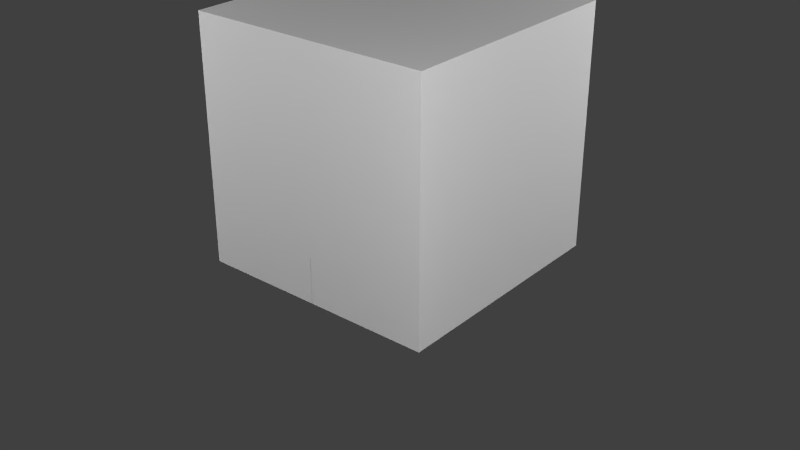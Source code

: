 # Source: PowerElectricPrimitives.blend  (saved by Blender 2.70.0; exported with 4.5.12 LTS)
import bpy
from mathutils import Matrix  # noqa: F401  (used for matrix-valued properties, if any)

bpy.ops.wm.read_factory_settings(use_empty=True)
scene = bpy.context.scene
scene.name = 'Scene'

# ---- collections
col_collection_1 = bpy.data.collections.new('Collection 1'); scene.collection.children.link(col_collection_1)

# ---- materials (node trees are filled in below, after node groups)
mat_material = bpy.data.materials.new('Material')
mat_material.alpha_threshold = 0.0
mat_material.use_transparent_shadow = False
mat_material.roughness = 0.5
mat_material.line_color = (0.0, 0.0, 0.0, 1.0)

# ---- material node trees

# ---- world
world_world = bpy.data.worlds.new('World'); scene.world = world_world
world_world.color = (0.05088, 0.05088, 0.05088)
world_world.use_sun_shadow = False
world_world.sun_shadow_jitter_overblur = 0.0
world_world.cycles.sampling_method = 'MANUAL'
world_world.cycles.sample_map_resolution = 256

# ---- lights
light_point_004 = bpy.data.lights.new('Point.004', 'POINT')
light_point_004.transmission_factor = 0.0
light_point_004.energy = 100.0
light_point_004.shadow_buffer_clip_start = 0.5
light_point_004.shadow_soft_size = 0.1
light_point_004.shadow_maximum_resolution = 0.006
light_point_004.use_absolute_resolution = True
light_point_004.cycles.use_multiple_importance_sampling = False
light_point_003 = bpy.data.lights.new('Point.003', 'POINT')
light_point_003.transmission_factor = 0.0
light_point_003.energy = 100.0
light_point_003.shadow_buffer_clip_start = 0.5
light_point_003.shadow_soft_size = 0.1
light_point_003.shadow_maximum_resolution = 0.006
light_point_003.use_absolute_resolution = True
light_point_003.cycles.use_multiple_importance_sampling = False
light_point_002 = bpy.data.lights.new('Point.002', 'POINT')
light_point_002.transmission_factor = 0.0
light_point_002.energy = 100.0
light_point_002.shadow_buffer_clip_start = 0.5
light_point_002.shadow_soft_size = 0.1
light_point_002.shadow_maximum_resolution = 0.006
light_point_002.use_absolute_resolution = True
light_point_002.cycles.use_multiple_importance_sampling = False
light_point_001 = bpy.data.lights.new('Point.001', 'POINT')
light_point_001.transmission_factor = 0.0
light_point_001.energy = 100.0
light_point_001.shadow_buffer_clip_start = 0.5
light_point_001.shadow_soft_size = 0.1
light_point_001.shadow_maximum_resolution = 0.006
light_point_001.use_absolute_resolution = True
light_point_001.cycles.use_multiple_importance_sampling = False
light_point = bpy.data.lights.new('Point', 'POINT')
light_point.transmission_factor = 0.0
light_point.energy = 100.0
light_point.shadow_buffer_clip_start = 0.5
light_point.shadow_soft_size = 0.1
light_point.shadow_maximum_resolution = 0.006
light_point.use_absolute_resolution = True
light_point.cycles.use_multiple_importance_sampling = False
light_lamp = bpy.data.lights.new('Lamp', 'POINT')
light_lamp.transmission_factor = 0.0
light_lamp.cutoff_distance = 30.0
light_lamp.energy = 100.0
light_lamp.shadow_buffer_clip_start = 1.001
light_lamp.shadow_soft_size = 0.1
light_lamp.shadow_maximum_resolution = 0.006
light_lamp.use_absolute_resolution = True
light_lamp.cycles.use_multiple_importance_sampling = False

# ---- meshes
me_capacitorcore = bpy.data.meshes.new('CapacitorCore')
me_capacitorcore.from_pydata([(-0.4001, -0.25, 0.25), (-0.4001, -0.1768, 0.4268), (-0.4001, -2.266e-08, 0.5), (-0.4001, 0.1768, 0.4268), (-0.4001, 0.25, 0.25), (-0.4001, 0.1768, 0.07322), (-0.4001, 3.061e-08, 2.98e-08), (-0.4001, -0.1768, 0.07322), (0.4001, -0.25, 0.25), (0.4001, -0.1768, 0.4268), (0.4001, -2.266e-08, 0.5), (0.4001, 0.1768, 0.4268), (0.4001, 0.25, 0.25), (0.4001, 0.1768, 0.07322), (0.4001, 3.061e-08, 2.98e-08), (0.4001, -0.1768, 0.07322)], [], [(6, 14, 15, 7), (1, 9, 10, 2), (3, 11, 12, 4), (5, 13, 14, 6), (0, 8, 9, 1), (7, 15, 8, 0), (2, 10, 11, 3), (4, 12, 13, 5), (4, 5, 2, 3), (5, 6, 1, 2), (6, 7, 0, 1), (9, 8, 15, 14), (10, 9, 14, 13), (11, 10, 13, 12)])
_uv = me_capacitorcore.uv_layers.new(name='UVMap')
_uv.uv.foreach_set('vector', [0.625, 0.25, 0.625, 0.0, 0.6875, 0.0, 0.6875, 0.25, 0.8125, 0.25, 0.8125, 0.0, 0.875, 0.0, 0.875, 0.25, 0.9375, 0.25, 0.9375, 0.0, 1.0, 0.0, 1.0, 0.25, 0.5625, 0.25, 0.5625, 0.0, 0.625, 0.0, 0.625, 0.25, 0.75, 0.25, 0.75, 0.0, 0.8125, 0.0, 0.8125, 0.25, 0.6875, 0.25, 0.6875, 0.0, 0.75, 0.0, 0.75, 0.25, 0.875, 0.25, 0.875, 0.0, 0.9375, 0.0, 0.9375, 0.25, 0.5, 0.25, 0.5, 0.0, 0.5625, 0.0, 0.5625, 0.25, 0.75, 0.2812, 0.7812, 0.25, 0.7812, 0.375, 0.75, 0.3438, 0.7812, 0.25, 0.8438, 0.25, 0.8438, 0.375, 0.7812, 0.375, 0.8438, 0.25, 0.875, 0.2969, 0.875, 0.3438, 0.8438, 0.375, 0.9062, 0.375, 0.875, 0.3438, 0.875, 0.2812, 0.9062, 0.25, 0.9688, 0.375, 0.9062, 0.375, 0.9062, 0.25, 0.9688, 0.25, 1.0, 0.3438, 0.9688, 0.375, 0.9688, 0.25, 1.0, 0.2812])
me_capacitorcore.use_remesh_preserve_volume = False
me_capacitorcore.use_remesh_preserve_attributes = False
me_capacitorcore.use_mirror_vertex_groups = False
me_capacitorcore.update()
me_diodecables = bpy.data.meshes.new('DiodeCables')
me_diodecables.from_pydata([(0.5, 0.125, -0.625), (0.5, -0.125, -0.625), (0.5, 0.125, -0.5), (0.5, -0.125, -0.5), (0.625, 0.125, -0.75), (0.625, -0.125, -0.75), (0.625, 0.125, -0.625), (0.625, -0.125, -0.625), (0.875, 0.125, -0.75), (0.875, -0.125, -0.75), (0.875, 0.125, -0.625), (0.875, -0.125, -0.625), (-0.875, 0.125, -0.625), (-0.875, -0.125, -0.625), (-0.875, 0.125, -0.75), (-0.875, -0.125, -0.75), (-0.625, 0.125, -0.625), (-0.625, -0.125, -0.625), (-0.625, 0.125, -0.75), (-0.625, -0.125, -0.75), (-0.5, 0.125, -0.5), (-0.5, -0.125, -0.5), (-0.5, 0.125, -0.625), (-0.5, -0.125, -0.625)], [], [(19, 15, 14, 18), (6, 10, 8, 4), (2, 6, 4, 0), (0, 4, 5, 1), (1, 5, 7, 3), (3, 7, 6, 2), (16, 12, 13, 17), (5, 9, 11, 7), (7, 11, 10, 6), (4, 8, 9, 5), (18, 14, 12, 16), (20, 16, 17, 21), (22, 18, 16, 20), (23, 19, 18, 22), (21, 17, 19, 23), (17, 13, 15, 19)])
_uv = me_diodecables.uv_layers.new(name='UVMap')
_uv.uv.foreach_set('vector', [0.2344, 0.9844, 0.2344, 0.9531, 0.2656, 0.9531, 0.2656, 0.9844, 0.2188, 0.9844, 0.2188, 0.9531, 0.2344, 0.9531, 0.2344, 0.9844, 0.2188, 1.0, 0.2188, 0.9844, 0.2344, 0.9844, 0.2344, 1.0, 0.2344, 1.0, 0.2344, 0.9844, 0.2656, 0.9844, 0.2656, 1.0, 0.2188, 1.0, 0.2188, 0.9844, 0.2344, 0.9844, 0.2344, 1.0, 0.2344, 1.0, 0.2344, 0.9844, 0.2656, 0.9844, 0.2656, 1.0, 0.2344, 0.9844, 0.2344, 0.9531, 0.2656, 0.9531, 0.2656, 0.9844, 0.2188, 0.9844, 0.2188, 0.9531, 0.2344, 0.9531, 0.2344, 0.9844, 0.2344, 0.9844, 0.2344, 0.9531, 0.2656, 0.9531, 0.2656, 0.9844, 0.2344, 0.9844, 0.2344, 0.9531, 0.2656, 0.9531, 0.2656, 0.9844, 0.2188, 0.9844, 0.2188, 0.9531, 0.2344, 0.9531, 0.2344, 0.9844, 0.2344, 1.0, 0.2344, 0.9844, 0.2656, 0.9844, 0.2656, 1.0, 0.2188, 1.0, 0.2188, 0.9844, 0.2344, 0.9844, 0.2344, 1.0, 0.2344, 1.0, 0.2344, 0.9844, 0.2656, 0.9844, 0.2656, 1.0, 0.2188, 1.0, 0.2188, 0.9844, 0.2344, 0.9844, 0.2344, 1.0, 0.2188, 0.9844, 0.2188, 0.9531, 0.2344, 0.9531, 0.2344, 0.9844])
me_diodecables.use_remesh_preserve_volume = False
me_diodecables.use_remesh_preserve_attributes = False
me_diodecables.use_mirror_vertex_groups = False
me_diodecables.update()
me_resistorcore = bpy.data.meshes.new('ResistorCore')
me_resistorcore.from_pydata([(-0.3125, -0.1875, -0.25), (-0.3125, -0.1875, -0.4375), (-0.1875, 0.3125, -0.4375), (-0.3125, 0.3125, -0.4375), (-0.1875, 0.1875, -0.4375), (0.3125, 0.1875, -0.4375), (0.3125, -0.1875, -0.4375), (-0.3125, 0.1875, -0.4375), (0.3125, -0.3125, -0.4375), (0.1875, -0.3125, -0.4375), (0.1875, -0.1875, -0.4375), (0.3125, 0.1875, -0.25), (0.3125, -0.1875, -0.25), (-0.3125, 0.1875, -0.25), (-0.3125, -0.1251, -0.125), (0.3125, 0.125, -0.125), (0.3125, -0.1251, -0.125), (-0.3125, 0.125, -0.125), (-0.1875, 0.3125, -0.375), (-0.3125, 0.3125, -0.375), (-0.1875, 0.1875, -0.375), (-0.3125, 0.1875, -0.375), (0.3125, -0.1875, -0.375), (0.3125, -0.3125, -0.375), (0.1875, -0.3125, -0.375), (0.1875, -0.1875, -0.375)], [(1, 10), (4, 5)], [(1, 0, 13, 7), (6, 5, 11, 12), (5, 7, 13, 11), (12, 0, 1, 6), (0, 12, 16, 14), (0, 14, 17, 13), (12, 11, 15, 16), (11, 13, 17, 15), (15, 17, 14, 16), (3, 19, 18, 2), (3, 7, 21, 19), (4, 2, 18, 20), (8, 6, 22, 23), (9, 8, 23, 24), (10, 9, 24, 25), (20, 18, 19, 21), (22, 25, 24, 23)])
_uv = me_resistorcore.uv_layers.new(name='UVMap')
_uv.uv.foreach_set('vector', [0.375, 0.6875, 0.4688, 0.6875, 0.4688, 0.875, 0.375, 0.875, 1.0, 0.6875, 1.0, 0.875, 0.9062, 0.875, 0.9062, 0.6875, 0.8438, 1.0, 0.5312, 1.0, 0.5312, 0.9062, 0.8438, 0.9062, 0.8438, 0.6562, 0.5312, 0.6562, 0.5312, 0.5625, 0.8438, 0.5625, 0.5312, 0.6562, 0.8438, 0.6562, 0.8438, 0.7188, 0.5312, 0.7188, 0.4688, 0.6875, 0.5312, 0.7188, 0.5312, 0.8438, 0.4688, 0.875, 0.9062, 0.6875, 0.9062, 0.875, 0.8438, 0.8438, 0.8438, 0.7188, 0.8438, 0.9062, 0.5312, 0.9062, 0.5312, 0.8438, 0.8438, 0.8438, 0.8438, 0.8438, 0.5312, 0.8438, 0.5312, 0.7188, 0.8438, 0.7188, 0.4375, 0.9688, 0.4375, 0.9375, 0.5, 0.9375, 0.5, 0.9688, 0.4062, 0.9375, 0.4062, 0.875, 0.4375, 0.875, 0.4375, 0.9375, 0.5312, 0.875, 0.5312, 0.9375, 0.5, 0.9375, 0.5, 0.875, 0.9688, 0.625, 0.9688, 0.6875, 0.9375, 0.6875, 0.9375, 0.625, 0.875, 0.5938, 0.9375, 0.5938, 0.9375, 0.625, 0.875, 0.625, 0.8438, 0.6875, 0.8438, 0.625, 0.875, 0.625, 0.875, 0.6875, 0.5, 0.875, 0.5, 0.9375, 0.4375, 0.9375, 0.4375, 0.875, 0.9375, 0.6875, 0.875, 0.6875, 0.875, 0.625, 0.9375, 0.625])
me_resistorcore.use_remesh_preserve_volume = False
me_resistorcore.use_remesh_preserve_attributes = False
me_resistorcore.use_mirror_vertex_groups = False
me_resistorcore.update()
me_resistorbaseextention = bpy.data.meshes.new('ResistorBaseExtention')
me_resistorbaseextention.from_pydata([(-0.3125, 0.1875, -0.5), (-0.3125, 0.3125, -0.5), (0.0, 0.3125, -0.5), (0.3125, 0.1875, -0.5), (0.3125, -0.1875, -0.5), (0.3125, -0.3125, -0.5), (0.0, -0.3125, -0.5), (-0.3125, -0.1875, -0.5), (-0.3125, 0.1875, -0.4375), (-0.3125, 0.3125, -0.4375), (0.0, 0.3125, -0.4375), (0.3125, 0.1875, -0.4375), (0.3125, -0.1875, -0.4375), (0.3125, -0.3125, -0.4375), (0.0, -0.3125, -0.4375), (-0.3125, -0.1875, -0.4375)], [], [(5, 6, 7, 4), (1, 2, 3, 0), (13, 12, 15, 14), (9, 8, 11, 10), (0, 3, 11, 8), (5, 4, 12, 13), (3, 2, 10, 11), (1, 0, 8, 9), (6, 5, 13, 14), (4, 7, 15, 12), (2, 1, 9, 10), (7, 6, 14, 15)])
_uv = me_resistorbaseextention.uv_layers.new(name='UVMap')
_uv.uv.foreach_set('vector', [0.0, 0.9844, 0.0, 1.0, 0.01562, 1.0, 0.01562, 0.9844, 0.01562, 1.0, 0.01562, 0.9844, 0.0, 0.9844, 0.0, 1.0, 0.03125, 0.7031, 0.0625, 0.7031, 0.0625, 0.8594, 0.03125, 0.7812, 0.1875, 0.8594, 0.1562, 0.8594, 0.1562, 0.7031, 0.1875, 0.7812, 0.0, 0.0, 0.0, 0.0, 0.0, 0.0, 0.0, 0.0, 0.03125, 0.6875, 0.0625, 0.6875, 0.0625, 0.7031, 0.03125, 0.7031, 0.2031, 0.7031, 0.2031, 0.7812, 0.1875, 0.7812, 0.1875, 0.7031, 0.1875, 0.8594, 0.1562, 0.8594, 0.1562, 0.875, 0.1875, 0.875, 0.01562, 0.7812, 0.01562, 0.7031, 0.03125, 0.7031, 0.03125, 0.7812, 0.01562, 0.0, 0.01562, 0.0, 0.01562, 0.0, 0.01562, 0.0, 0.2031, 0.7812, 0.2031, 0.8594, 0.1875, 0.8594, 0.1875, 0.7812, 0.01562, 0.8594, 0.01562, 0.7812, 0.03125, 0.7812, 0.03125, 0.8594])
me_resistorbaseextention.use_remesh_preserve_volume = False
me_resistorbaseextention.use_remesh_preserve_attributes = False
me_resistorbaseextention.use_mirror_vertex_groups = False
me_resistorbaseextention.update()
me_inductorcables = bpy.data.meshes.new('InductorCables')
me_inductorcables.from_pydata([(0.5, 0.375, -0.625), (0.5, 0.25, -0.625), (0.5, 0.375, -0.5), (0.5, 0.25, -0.5), (0.625, 0.375, -0.75), (0.625, 0.125, -0.75), (0.625, 0.375, -0.625), (0.625, 0.125, -0.625), (0.875, 0.375, -0.75), (0.875, 0.125, -0.75), (0.875, 0.375, -0.625), (0.875, 0.125, -0.625), (-0.25, -0.125, -0.625), (-0.25, -5.96e-08, -0.625), (-0.25, -0.125, -0.5), (-0.25, -5.96e-08, -0.5), (-0.875, 0.125, -0.625), (-0.875, -0.125, -0.625), (-0.875, 0.125, -0.75), (-0.875, -0.125, -0.75), (-0.625, 0.125, -0.625), (-0.625, -0.125, -0.625), (-0.625, 0.125, -0.75), (-0.625, -0.125, -0.75), (-0.5, -5.96e-08, -0.5), (-0.5, -0.125, -0.5), (-0.5, -5.96e-08, -0.625), (-0.5, -0.125, -0.625), (0.25, 0.25, -0.5), (0.25, 0.375, -0.5), (0.25, 0.25, -0.625), (0.25, 0.375, -0.625)], [], [(24, 15, 13, 26), (6, 10, 8, 4), (2, 6, 4, 0), (0, 4, 5, 1), (1, 5, 7, 3), (3, 7, 6, 2), (26, 13, 12, 27), (5, 9, 11, 7), (7, 11, 10, 6), (4, 8, 9, 5), (27, 12, 14, 25), (25, 14, 15, 24), (23, 19, 18, 22), (20, 16, 17, 21), (22, 18, 16, 20), (24, 20, 21, 25), (26, 22, 20, 24), (27, 23, 22, 26), (25, 21, 23, 27), (21, 17, 19, 23), (2, 29, 28, 3), (0, 31, 29, 2), (1, 30, 31, 0), (3, 28, 30, 1)])
_uv = me_inductorcables.uv_layers.new(name='UVMap')
_uv.uv.foreach_set('vector', [0.2188, 0.5625, 0.2188, 0.625, 0.1875, 0.625, 0.1875, 0.5625, 0.2188, 0.5469, 0.2188, 0.5156, 0.2344, 0.5156, 0.2344, 0.5469, 0.2188, 0.5625, 0.2188, 0.5469, 0.2344, 0.5469, 0.2344, 0.5625, 0.2344, 0.5625, 0.2344, 0.5469, 0.2656, 0.5469, 0.2656, 0.5625, 0.2188, 0.5625, 0.2188, 0.5469, 0.2344, 0.5469, 0.2344, 0.5625, 0.25, 0.5625, 0.2344, 0.5469, 0.2656, 0.5469, 0.2656, 0.5625, 0.3125, 0.5625, 0.3125, 0.625, 0.2812, 0.625, 0.2812, 0.5625, 0.2188, 0.5469, 0.2188, 0.5156, 0.2344, 0.5156, 0.2344, 0.5469, 0.2344, 0.5469, 0.2344, 0.5156, 0.2656, 0.5156, 0.2656, 0.5469, 0.2344, 0.5469, 0.2344, 0.5156, 0.2656, 0.5156, 0.2656, 0.5469, 0.2812, 0.5625, 0.2812, 0.625, 0.25, 0.625, 0.25, 0.5625, 0.25, 0.5625, 0.25, 0.625, 0.2188, 0.625, 0.2188, 0.5625, 0.2812, 0.5469, 0.2812, 0.5156, 0.3125, 0.5156, 0.3125, 0.5469, 0.2812, 0.5469, 0.2812, 0.5156, 0.3125, 0.5156, 0.3125, 0.5469, 0.2656, 0.5469, 0.2656, 0.5156, 0.2812, 0.5156, 0.2812, 0.5469, 0.2969, 0.5625, 0.2812, 0.5469, 0.3125, 0.5469, 0.3125, 0.5625, 0.2656, 0.5625, 0.2656, 0.5469, 0.2812, 0.5469, 0.2812, 0.5625, 0.2812, 0.5625, 0.2812, 0.5469, 0.3125, 0.5469, 0.3125, 0.5625, 0.2656, 0.5625, 0.2656, 0.5469, 0.2812, 0.5469, 0.2812, 0.5625, 0.2656, 0.5469, 0.2656, 0.5156, 0.2812, 0.5156, 0.2812, 0.5469, 0.25, 0.5625, 0.25, 0.625, 0.2188, 0.625, 0.2188, 0.5625, 0.2812, 0.5625, 0.2812, 0.625, 0.25, 0.625, 0.25, 0.5625, 0.3125, 0.5625, 0.3125, 0.625, 0.2812, 0.625, 0.2812, 0.5625, 0.2188, 0.5625, 0.2188, 0.625, 0.1875, 0.625, 0.1875, 0.5625])
me_inductorcables.use_remesh_preserve_volume = False
me_inductorcables.use_remesh_preserve_attributes = False
me_inductorcables.use_mirror_vertex_groups = False
me_inductorcables.update()
me_inductorcore = bpy.data.meshes.new('InductorCore')
me_inductorcore.from_pydata([(-0.3125, 0.1875, -0.5), (-0.1875, 0.3125, -0.5), (0.1875, 0.3125, -0.5), (0.3125, 0.1875, -0.5), (0.3125, -0.1875, -0.5), (0.1875, -0.3125, -0.5), (-0.1875, -0.3125, -0.5), (-0.3125, -0.1875, -0.5), (-0.25, 0.1875, -0.4375), (-0.1875, 0.25, -0.4375), (0.1875, 0.25, -0.4375), (0.25, 0.1875, -0.4375), (0.25, -0.1875, -0.4375), (0.1875, -0.25, -0.4375), (-0.1875, -0.25, -0.4375), (-0.25, -0.1875, -0.4375), (-0.1875, 0.0625, -0.4375), (-0.0625, 0.1875, -0.4375), (0.0625, 0.1875, -0.4375), (0.1875, 0.0625, -0.4375), (0.1875, -0.0625, -0.4375), (0.0625, -0.1875, -0.4375), (-0.0625, -0.1875, -0.4375), (-0.1875, -0.0625, -0.4375), (-0.1875, 0.0625, -0.1875), (-0.0625, 0.1875, -0.1875), (0.0625, 0.1875, -0.1875), (0.1875, 0.0625, -0.1875), (0.1875, -0.0625, -0.1875), (0.0625, -0.1875, -0.1875), (-0.0625, -0.1875, -0.1875), (-0.1875, -0.0625, -0.1875), (-0.25, 0.125, -0.1875), (-0.125, 0.25, -0.1875), (0.125, 0.25, -0.1875), (0.25, 0.125, -0.1875), (0.25, -0.125, -0.1875), (0.125, -0.25, -0.1875), (-0.125, -0.25, -0.1875), (-0.25, -0.125, -0.1875), (-0.25, 0.125, -0.125), (-0.125, 0.25, -0.125), (0.125, 0.25, -0.125), (0.25, 0.125, -0.125), (0.25, -0.125, -0.125), (0.125, -0.25, -0.125), (-0.125, -0.25, -0.125), (-0.25, -0.125, -0.125)], [(4, 7), (0, 3)], [(13, 12, 15, 14), (9, 8, 11, 10), (15, 8, 0, 7), (5, 4, 12, 13), (3, 2, 10, 11), (1, 0, 8, 9), (6, 5, 13, 14), (12, 11, 8, 15), (2, 1, 9, 10), (7, 6, 14, 15), (3, 11, 12, 4), (21, 20, 28, 29), (19, 18, 26, 27), (23, 31, 24, 16), (22, 21, 29, 30), (20, 19, 27, 28), (17, 16, 24, 25), (18, 17, 25, 26), (23, 22, 30, 31), (34, 35, 36, 37, 38, 39, 32, 33), (42, 41, 40, 47, 46, 45, 44, 43), (33, 32, 40, 41), (39, 38, 46, 47), (36, 35, 43, 44), (37, 36, 44, 45), (34, 33, 41, 42), (32, 39, 47, 40), (38, 37, 45, 46), (35, 34, 42, 43)])
_uv = me_inductorcore.uv_layers.new(name='UVMap')
_uv.uv.foreach_set('vector', [0.01562, 0.3125, 0.03125, 0.2969, 0.03125, 0.4219, 0.01562, 0.4062, 0.1406, 0.4062, 0.125, 0.4219, 0.125, 0.2969, 0.1406, 0.3125, 0.03125, 0.4219, 0.125, 0.4219, 0.125, 0.4375, 0.03125, 0.4375, 0.01562, 0.3125, 0.0, 0.3125, 0.0, 0.2969, 0.01562, 0.2969, 0.125, 0.2812, 0.1406, 0.2812, 0.1406, 0.2969, 0.125, 0.2969, 0.1406, 0.4062, 0.1562, 0.4062, 0.1562, 0.4219, 0.1406, 0.4219, 0.0, 0.4062, 0.0, 0.3125, 0.01562, 0.3125, 0.01562, 0.4062, 0.03125, 0.2969, 0.125, 0.2969, 0.125, 0.4219, 0.03125, 0.4219, 0.1562, 0.3125, 0.1562, 0.4062, 0.1406, 0.4062, 0.1406, 0.3125, 0.01562, 0.4219, 0.03125, 0.4219, 0.03125, 0.4375, 0.01562, 0.4375, 0.125, 0.2812, 0.125, 0.2969, 0.03125, 0.2969, 0.03125, 0.2812, 0.1562, 0.125, 0.1562, 0.0, 0.4062, 0.0, 0.4062, 0.125, 0.1562, 0.375, 0.1562, 0.25, 0.4062, 0.25, 0.4062, 0.375, 0.1562, 0.375, 0.4062, 0.375, 0.4062, 0.5, 0.1562, 0.5, 0.1562, 0.25, 0.1562, 0.125, 0.4062, 0.125, 0.4062, 0.25, 0.1562, 0.5, 0.1562, 0.375, 0.4062, 0.375, 0.4062, 0.5, 0.1562, 0.125, 0.1562, 0.0, 0.4062, 0.0, 0.4062, 0.125, 0.1562, 0.25, 0.1562, 0.125, 0.4062, 0.125, 0.4062, 0.25, 0.1562, 0.375, 0.1562, 0.25, 0.4062, 0.25, 0.4062, 0.375, 0.01562, 0.1875, 0.04688, 0.1562, 0.1094, 0.1562, 0.1406, 0.1875, 0.1406, 0.25, 0.1094, 0.2812, 0.04688, 0.2812, 0.01562, 0.25, 0.1406, 0.04688, 0.1406, 0.1094, 0.1094, 0.1406, 0.04688, 0.1406, 0.01562, 0.1094, 0.01562, 0.04688, 0.04688, 0.01562, 0.1094, 0.01562, 0.1562, 0.1094, 0.1562, 0.1406, 0.1406, 0.1406, 0.1406, 0.1094, 0.04688, 0.1562, 0.01562, 0.1562, 0.01562, 0.1406, 0.04688, 0.1406, 0.04688, 0.0, 0.1094, 0.0, 0.1094, 0.01562, 0.04688, 0.01562, 0.0, 0.04688, 0.0, 0.01562, 0.01562, 0.01562, 0.01562, 0.04688, 0.1562, 0.04688, 0.1562, 0.1094, 0.1406, 0.1094, 0.1406, 0.04688, 0.1094, 0.1562, 0.04688, 0.1562, 0.04688, 0.1406, 0.1094, 0.1406, 0.0, 0.1094, 0.0, 0.04688, 0.01562, 0.04688, 0.01562, 0.1094, 0.1094, 0.0, 0.1406, 0.0, 0.1406, 0.01562, 0.1094, 0.01562])
me_inductorcore.use_remesh_preserve_volume = False
me_inductorcore.use_remesh_preserve_attributes = False
me_inductorcore.use_mirror_vertex_groups = False
me_inductorcore.update()
me_inductorbaseextention = bpy.data.meshes.new('InductorBaseExtention')
me_inductorbaseextention.from_pydata([(-0.3125, 0.1875, -0.5), (-0.1875, 0.3125, -0.5), (0.1875, 0.3125, -0.5), (0.3125, 0.1875, -0.5), (0.3125, -0.1875, -0.5), (0.1875, -0.3125, -0.5), (-0.1875, -0.3125, -0.5), (-0.3125, -0.1875, -0.5), (-0.3125, 0.1875, -0.4375), (-0.1875, 0.3125, -0.4375), (0.1875, 0.3125, -0.4375), (0.3125, 0.1875, -0.4375), (0.3125, -0.1875, -0.4375), (0.1875, -0.3125, -0.4375), (-0.1875, -0.3125, -0.4375), (-0.3125, -0.1875, -0.4375)], [], [(5, 6, 7, 4), (1, 2, 3, 0), (13, 12, 15, 14), (9, 8, 11, 10), (5, 4, 12, 13), (3, 2, 10, 11), (1, 0, 8, 9), (6, 5, 13, 14), (2, 1, 9, 10), (7, 6, 14, 15)])
_uv = me_inductorbaseextention.uv_layers.new(name='UVMap')
_uv.uv.foreach_set('vector', [0.03125, 0.9844, 0.03125, 1.0, 0.01562, 1.0, 0.01562, 0.9844, 0.01562, 1.0, 0.01562, 0.9844, 0.03125, 0.9844, 0.03125, 1.0, 0.03125, 0.7344, 0.0625, 0.7031, 0.0625, 0.8594, 0.03125, 0.8281, 0.1875, 0.8281, 0.1562, 0.8594, 0.1562, 0.7031, 0.1875, 0.7344, 0.01562, 0.7344, 0.01562, 0.7031, 0.03125, 0.7031, 0.03125, 0.7344, 0.1875, 0.7031, 0.1875, 0.7344, 0.2031, 0.7344, 0.2031, 0.7031, 0.1875, 0.8281, 0.1875, 0.8594, 0.2031, 0.8594, 0.2031, 0.8281, 0.01562, 0.8281, 0.01562, 0.7344, 0.03125, 0.7344, 0.03125, 0.8281, 0.1875, 0.7344, 0.1875, 0.8281, 0.2031, 0.8281, 0.2031, 0.7344, 0.01562, 0.8594, 0.01562, 0.8281, 0.03125, 0.8281, 0.03125, 0.8594])
me_inductorbaseextention.use_remesh_preserve_volume = False
me_inductorbaseextention.use_remesh_preserve_attributes = False
me_inductorbaseextention.use_mirror_vertex_groups = False
me_inductorbaseextention.update()
me_capacitorcables = bpy.data.meshes.new('CapacitorCables')
me_capacitorcables.from_pydata([(0.5, 0.125, -0.625), (0.5, -0.125, -0.625), (0.5, 0.125, -0.5), (0.5, -0.125, -0.5), (0.625, 0.125, -0.75), (0.625, -0.125, -0.75), (0.625, 0.125, -0.625), (0.625, -0.125, -0.625), (0.875, 0.125, -0.75), (0.875, -0.125, -0.75), (0.875, 0.125, -0.625), (0.875, -0.125, -0.625), (-0.875, 0.125, -0.625), (-0.875, -0.125, -0.625), (-0.875, 0.125, -0.75), (-0.875, -0.125, -0.75), (-0.625, 0.125, -0.625), (-0.625, -0.125, -0.625), (-0.625, 0.125, -0.75), (-0.625, -0.125, -0.75), (-0.5, 0.125, -0.5), (-0.5, -0.125, -0.5), (-0.5, 0.125, -0.625), (-0.5, -0.125, -0.625)], [], [(19, 15, 14, 18), (6, 10, 8, 4), (2, 6, 4, 0), (0, 4, 5, 1), (1, 5, 7, 3), (3, 7, 6, 2), (16, 12, 13, 17), (5, 9, 11, 7), (7, 11, 10, 6), (4, 8, 9, 5), (18, 14, 12, 16), (20, 16, 17, 21), (22, 18, 16, 20), (23, 19, 18, 22), (21, 17, 19, 23), (17, 13, 15, 19)])
_uv = me_capacitorcables.uv_layers.new(name='UVMap')
_uv.uv.foreach_set('vector', [0.2344, 0.9844, 0.2344, 0.9531, 0.2656, 0.9531, 0.2656, 0.9844, 0.2188, 0.9844, 0.2188, 0.9531, 0.2344, 0.9531, 0.2344, 0.9844, 0.2188, 1.0, 0.2188, 0.9844, 0.2344, 0.9844, 0.2344, 1.0, 0.2344, 1.0, 0.2344, 0.9844, 0.2656, 0.9844, 0.2656, 1.0, 0.2188, 1.0, 0.2188, 0.9844, 0.2344, 0.9844, 0.2344, 1.0, 0.2344, 1.0, 0.2344, 0.9844, 0.2656, 0.9844, 0.2656, 1.0, 0.2344, 0.9844, 0.2344, 0.9531, 0.2656, 0.9531, 0.2656, 0.9844, 0.2188, 0.9844, 0.2188, 0.9531, 0.2344, 0.9531, 0.2344, 0.9844, 0.2344, 0.9844, 0.2344, 0.9531, 0.2656, 0.9531, 0.2656, 0.9844, 0.2344, 0.9844, 0.2344, 0.9531, 0.2656, 0.9531, 0.2656, 0.9844, 0.2188, 0.9844, 0.2188, 0.9531, 0.2344, 0.9531, 0.2344, 0.9844, 0.2344, 1.0, 0.2344, 0.9844, 0.2656, 0.9844, 0.2656, 1.0, 0.2188, 1.0, 0.2188, 0.9844, 0.2344, 0.9844, 0.2344, 1.0, 0.2344, 1.0, 0.2344, 0.9844, 0.2656, 0.9844, 0.2656, 1.0, 0.2188, 1.0, 0.2188, 0.9844, 0.2344, 0.9844, 0.2344, 1.0, 0.2188, 0.9844, 0.2188, 0.9531, 0.2344, 0.9531, 0.2344, 0.9844])
me_capacitorcables.use_remesh_preserve_volume = False
me_capacitorcables.use_remesh_preserve_attributes = False
me_capacitorcables.use_mirror_vertex_groups = False
me_capacitorcables.update()
me_base = bpy.data.meshes.new('Base')
me_base.from_pydata([(0.5, -0.1875, -0.5), (-0.5, -0.1875, -0.5), (0.5, 0.1875, -0.5), (-0.5, 0.1875, -0.5), (-0.5, -0.1875, -0.3125), (-0.5, 0.1875, -0.3125), (-0.4375, -0.1875, -0.25), (-0.4375, 0.1875, -0.25), (-0.4375, -0.1875, -0.4375), (-0.4375, 0.1875, -0.4375), (0.4375, -0.1875, -0.4375), (0.4375, 0.1875, -0.4375), (0.4375, -0.1875, -0.25), (0.4375, 0.1875, -0.25), (0.5, -0.1875, -0.3125), (0.5, 0.1875, -0.3125), (-0.4375, -0.1875, -0.5), (0.4375, -0.1875, -0.5), (0.4375, 0.1875, -0.5), (-0.4375, 0.1875, -0.5)], [], [(1, 3, 2, 0), (1, 4, 5, 3), (4, 6, 7, 5), (6, 8, 9, 7), (8, 10, 11, 9), (10, 12, 13, 11), (12, 14, 15, 13), (0, 2, 15, 14), (3, 5, 7, 19), (4, 1, 16, 6), (14, 12, 17, 0), (13, 15, 2, 18), (9, 11, 18, 19), (16, 17, 10, 8)])
_uv = me_base.uv_layers.new(name='UVMap')
_uv.uv.foreach_set('vector', [0.3125, 0.9062, 0.2188, 0.9062, 0.2188, 0.6562, 0.3125, 0.6562, 0.0625, 1.0, 0.0625, 0.9531, 0.1562, 0.9531, 0.1562, 1.0, 0.0625, 0.9531, 0.0625, 0.9375, 0.1562, 0.9375, 0.1562, 0.9531, 0.0625, 0.9375, 0.0625, 0.8906, 0.1562, 0.8906, 0.1562, 0.9375, 0.0625, 0.8906, 0.0625, 0.6719, 0.1562, 0.6719, 0.1562, 0.8906, 0.0625, 0.6719, 0.0625, 0.625, 0.1562, 0.625, 0.1562, 0.6719, 0.0625, 0.625, 0.0625, 0.6094, 0.1562, 0.6094, 0.1562, 0.625, 0.0625, 0.5625, 0.1562, 0.5625, 0.1562, 0.6094, 0.0625, 0.6094, 0.1719, 0.8906, 0.1719, 0.9375, 0.1562, 0.9531, 0.1562, 0.8906, 0.04688, 0.9375, 0.04688, 0.8906, 0.0625, 0.8906, 0.0625, 0.9531, 0.04688, 0.625, 0.0625, 0.6094, 0.0625, 0.6719, 0.04688, 0.6719, 0.1562, 0.6094, 0.1719, 0.625, 0.1719, 0.6719, 0.1562, 0.6719, 0.1562, 0.8906, 0.1562, 0.6719, 0.1719, 0.6719, 0.1719, 0.8906, 0.04688, 0.8906, 0.04688, 0.6719, 0.0625, 0.6719, 0.0625, 0.8906])
me_base.use_remesh_preserve_volume = False
me_base.use_remesh_preserve_attributes = False
me_base.use_mirror_vertex_groups = False
me_base.update()
me_diodecore = bpy.data.meshes.new('DiodeCore')
me_diodecore.from_pydata([(-0.4001, -0.25, 0.25), (-0.4001, -0.1768, 0.4268), (-0.4001, -2.266e-08, 0.5), (-0.4001, 0.1768, 0.4268), (-0.4001, 0.25, 0.25), (-0.4001, 0.1768, 0.07322), (-0.4001, 3.061e-08, 2.98e-08), (-0.4001, -0.1768, 0.07322), (0.4001, -0.25, 0.25), (0.4001, -0.1768, 0.4268), (0.4001, -2.266e-08, 0.5), (0.4001, 0.1768, 0.4268), (0.4001, 0.25, 0.25), (0.4001, 0.1768, 0.07322), (0.4001, 3.061e-08, 2.98e-08), (0.4001, -0.1768, 0.07322)], [], [(6, 14, 15, 7), (1, 9, 10, 2), (3, 11, 12, 4), (5, 13, 14, 6), (0, 8, 9, 1), (7, 15, 8, 0), (2, 10, 11, 3), (4, 12, 13, 5), (4, 5, 2, 3), (5, 6, 1, 2), (6, 7, 0, 1), (9, 8, 15, 14), (10, 9, 14, 13), (11, 10, 13, 12)])
_uv = me_diodecore.uv_layers.new(name='UVMap')
_uv.uv.foreach_set('vector', [0.4844, 0.0, 0.4844, 0.25, 0.4219, 0.25, 0.4219, 0.0, 0.4844, 0.0, 0.4844, 0.25, 0.4219, 0.25, 0.4219, 0.0, 0.4844, 0.0, 0.4844, 0.25, 0.4219, 0.25, 0.4219, 0.0, 0.4844, 0.0, 0.4844, 0.25, 0.4219, 0.25, 0.4219, 0.0, 0.4844, 0.0, 0.4844, 0.25, 0.4219, 0.25, 0.4219, 0.0, 0.4844, 0.0, 0.4844, 0.25, 0.4219, 0.25, 0.4219, 0.0, 0.4844, 0.0, 0.4844, 0.25, 0.4219, 0.25, 0.4219, 0.0, 0.4844, 0.0, 0.4844, 0.25, 0.4219, 0.25, 0.4219, 0.0, 0.4219, 0.25, 0.4844, 0.25, 0.4844, 0.3438, 0.4219, 0.3438, 0.4219, 0.25, 0.4844, 0.25, 0.4844, 0.3438, 0.4219, 0.3438, 0.4219, 0.25, 0.4844, 0.25, 0.4844, 0.3438, 0.4219, 0.3438, 0.4219, 0.25, 0.4844, 0.25, 0.4844, 0.3438, 0.4219, 0.3438, 0.4219, 0.25, 0.4844, 0.25, 0.4844, 0.3438, 0.4219, 0.3438, 0.4219, 0.25, 0.4844, 0.25, 0.4844, 0.3594, 0.4219, 0.3594])
me_diodecore.use_remesh_preserve_volume = False
me_diodecore.use_remesh_preserve_attributes = False
me_diodecore.use_mirror_vertex_groups = False
me_diodecore.update()
me_minecraft_block = bpy.data.meshes.new('Minecraft Block')
me_minecraft_block.from_pydata([(0.5, 0.5, 0.0), (0.5, -0.5, 0.0), (-0.5, -0.5, 0.0), (-0.5, 0.5, 0.0), (0.5, 0.5, 1.0), (0.5, -0.5, 1.0), (-0.5, -0.5, 1.0), (-0.5, 0.5, 1.0)], [], [(0, 1, 2, 3), (4, 7, 6, 5), (0, 4, 5, 1), (1, 5, 6, 2), (2, 6, 7, 3), (4, 0, 3, 7)])
me_minecraft_block.materials.append(mat_material)
me_minecraft_block.use_remesh_preserve_volume = False
me_minecraft_block.use_remesh_preserve_attributes = False
me_minecraft_block.use_mirror_vertex_groups = False
me_minecraft_block.update()

# ---- objects
ob_capacitorcore = bpy.data.objects.new('CapacitorCore', me_capacitorcore)
ob_diodecables = bpy.data.objects.new('DiodeCables', me_diodecables)
ob_point_004 = bpy.data.objects.new('Point.004', light_point_004)
ob_point_003 = bpy.data.objects.new('Point.003', light_point_003)
ob_resistorcore = bpy.data.objects.new('ResistorCore', me_resistorcore)
ob_resistorbaseextention = bpy.data.objects.new('ResistorBaseExtention', me_resistorbaseextention)
ob_inductorcables = bpy.data.objects.new('InductorCables', me_inductorcables)
ob_inductorcore = bpy.data.objects.new('InductorCore', me_inductorcore)
ob_inductorbaseextention = bpy.data.objects.new('InductorBaseExtention', me_inductorbaseextention)
ob_capacitorcables = bpy.data.objects.new('CapacitorCables', me_capacitorcables)
ob_base = bpy.data.objects.new('Base', me_base)
ob_diodecore = bpy.data.objects.new('DiodeCore', me_diodecore)
ob_point_002 = bpy.data.objects.new('Point.002', light_point_002)
ob_point_001 = bpy.data.objects.new('Point.001', light_point_001)
ob_point = bpy.data.objects.new('Point', light_point)
ob_minecraft_block = bpy.data.objects.new('Minecraft Block', me_minecraft_block)
ob_lamp = bpy.data.objects.new('Lamp', light_lamp)

# ---- transforms, parenting, visibility, modifiers, constraints
ob_capacitorcore.location = (0.0, 0.0, 0.0625)
ob_capacitorcore.rotation_euler = (0.0, -0.0, -1.571)
ob_capacitorcore.scale = (0.624, 0.624, 0.624)
ob_capacitorcore.hide_viewport = True
ob_capacitorcore.lineart.crease_threshold = 0.0
ob_diodecables.location = (0.0, 0.0, 0.5)
ob_diodecables.rotation_euler = (0.0, -0.0, -1.571)
ob_diodecables.scale = (0.5, 0.5, 0.5)
ob_diodecables.lineart.crease_threshold = 0.0
ob_point_004.location = (-0.1318, -0.09799, -1.444)
ob_point_004.hide_viewport = True
ob_point_004.hide_select = True
ob_point_004.lineart.crease_threshold = 0.0
ob_point_003.location = (-1.944, -1.876, 1.556)
ob_point_003.hide_viewport = True
ob_point_003.hide_select = True
ob_point_003.lineart.crease_threshold = 0.0
ob_resistorcore.location = (0.0, 0.0, 0.5)
ob_resistorcore.rotation_euler = (0.0, -0.0, -1.571)
ob_resistorcore.hide_viewport = True
ob_resistorcore.lineart.crease_threshold = 0.0
ob_resistorbaseextention.location = (0.0, 0.0, 0.5)
ob_resistorbaseextention.rotation_euler = (0.0, -0.0, -1.571)
ob_resistorbaseextention.hide_viewport = True
ob_resistorbaseextention.lineart.crease_threshold = 0.0
ob_inductorcables.location = (-0.0625, -3.725e-09, 0.5)
ob_inductorcables.rotation_euler = (0.0, -0.0, -1.571)
ob_inductorcables.scale = (0.5, 0.5, 0.5)
ob_inductorcables.hide_viewport = True
ob_inductorcables.lineart.crease_threshold = 0.0
ob_inductorcore.location = (0.0, 0.0, 0.5625)
ob_inductorcore.rotation_euler = (0.0, -0.0, -1.571)
ob_inductorcore.hide_viewport = True
ob_inductorcore.lineart.crease_threshold = 0.0
ob_inductorbaseextention.location = (0.0, 0.0, 0.5)
ob_inductorbaseextention.rotation_euler = (0.0, -0.0, -1.571)
ob_inductorbaseextention.hide_viewport = True
ob_inductorbaseextention.lineart.crease_threshold = 0.0
ob_capacitorcables.location = (0.0, 0.0, 0.5)
ob_capacitorcables.rotation_euler = (0.0, -0.0, -1.571)
ob_capacitorcables.scale = (0.5, 0.5, 0.5)
ob_capacitorcables.hide_viewport = True
ob_capacitorcables.lineart.crease_threshold = 0.0
ob_base.location = (0.0, 0.0, 0.5)
ob_base.rotation_euler = (0.0, -0.0, -1.571)
ob_base.lineart.crease_threshold = 0.0
ob_diodecore.location = (0.0, 0.0, 0.0625)
ob_diodecore.rotation_euler = (0.0, -0.0, -1.571)
ob_diodecore.scale = (0.624, 0.624, 0.624)
ob_diodecore.lineart.crease_threshold = 0.0
ob_point_002.location = (1.868, 1.874, 1.556)
ob_point_002.hide_viewport = True
ob_point_002.hide_select = True
ob_point_002.lineart.crease_threshold = 0.0
ob_point_001.location = (-1.875, 1.884, -0.7251)
ob_point_001.hide_viewport = True
ob_point_001.hide_select = True
ob_point_001.lineart.crease_threshold = 0.0
ob_point.location = (1.868, -1.876, 1.556)
ob_point.hide_viewport = True
ob_point.hide_select = True
ob_point.lineart.crease_threshold = 0.0
ob_minecraft_block.location = (0.0, 0.0, 0.0)
ob_minecraft_block.lock_location = (True, True, True)
ob_minecraft_block.lock_rotation = (True, True, True)
ob_minecraft_block.lock_rotations_4d = False
ob_minecraft_block.lock_scale = (True, True, True)
ob_minecraft_block.empty_display_type = 'ARROWS'
ob_minecraft_block.hide_select = True
ob_minecraft_block.display_type = 'WIRE'
ob_minecraft_block.show_all_edges = True
ob_minecraft_block.lineart.crease_threshold = 0.0
ob_lamp.location = (4.076, 1.005, 5.904)
ob_lamp.rotation_euler = (0.6503, 0.05522, 1.866)
ob_lamp.lock_rotations_4d = False
ob_lamp.empty_display_type = 'ARROWS'
ob_lamp.color = (0.0, 0.0, 0.0, 0.0)
ob_lamp.hide_viewport = True
ob_lamp.hide_select = True
ob_lamp.lineart.crease_threshold = 0.0

# ---- collection membership
col_collection_1.objects.link(ob_capacitorcore)
col_collection_1.objects.link(ob_diodecables)
col_collection_1.objects.link(ob_point_004)
col_collection_1.objects.link(ob_point_003)
col_collection_1.objects.link(ob_resistorcore)
col_collection_1.objects.link(ob_resistorbaseextention)
col_collection_1.objects.link(ob_inductorcables)
col_collection_1.objects.link(ob_inductorcore)
col_collection_1.objects.link(ob_inductorbaseextention)
col_collection_1.objects.link(ob_capacitorcables)
col_collection_1.objects.link(ob_base)
col_collection_1.objects.link(ob_diodecore)
col_collection_1.objects.link(ob_point_002)
col_collection_1.objects.link(ob_point_001)
col_collection_1.objects.link(ob_point)
col_collection_1.objects.link(ob_minecraft_block)
col_collection_1.objects.link(ob_lamp)

# ---- scene / render settings (as saved in the file)
scene.frame_start = 1; scene.frame_end = 250; scene.frame_set(1)
scene.render.engine = 'BLENDER_EEVEE_NEXT'
scene.render.image_settings.color_mode = 'RGB'
scene.render.image_settings.compression = 90
scene.render.resolution_percentage = 50
scene.render.dither_intensity = 0.0
scene.render.bake_margin = 2
scene.cycles.use_denoising = False
scene.cycles.samples = 10
scene.cycles.sampling_pattern = 'TABULATED_SOBOL'
scene.cycles.light_sampling_threshold = 0.0
scene.cycles.use_adaptive_sampling = False
scene.cycles.use_light_tree = False
scene.cycles.blur_glossy = 0.0
scene.cycles.volume_bounces = 1
scene.cycles.pixel_filter_type = 'GAUSSIAN'
scene.cycles.sample_clamp_indirect = 0.0
scene.view_settings.view_transform = 'Standard'
bpy.context.view_layer.update()

# ---- added for rendering (the .blend has no active camera): camera
cam_auto = bpy.data.cameras.new('AutoCamera')
cam_auto.lens = 50.0
cam_auto.sensor_width = 36.0
cam_auto.clip_end = 1000.0
ob_auto_camera = bpy.data.objects.new('AutoCamera', cam_auto)
scene.collection.objects.link(ob_auto_camera)
ob_auto_camera.location = (2.46967, -2.96361, 2.10074)
ob_auto_camera.rotation_euler = (1.09748, -7.21219e-08, 0.694738)
scene.camera = ob_auto_camera
bpy.context.view_layer.update()
